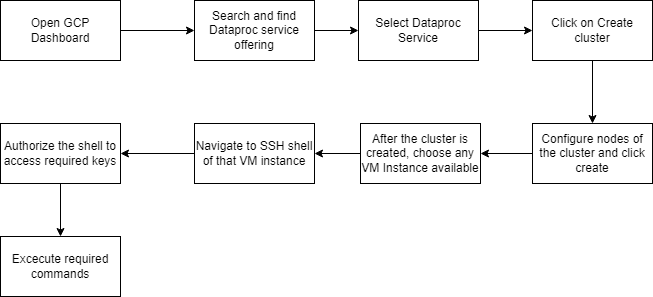

The diagram above was exported from draw.io. Its source (the exported page's mxGraphModel, read from the mxfile embedded in the PNG):
<mxGraphModel dx="1050" dy="564" grid="0" gridSize="10" guides="1" tooltips="1" connect="1" arrows="1" fold="1" page="0" pageScale="1" pageWidth="850" pageHeight="1100" math="0" shadow="0">
  <root>
    <mxCell id="0" />
    <mxCell id="1" parent="0" />
    <mxCell id="gu755-IxiHluALoBC4bP-10" style="edgeStyle=orthogonalEdgeStyle;rounded=0;orthogonalLoop=1;jettySize=auto;html=1;exitX=1;exitY=0.5;exitDx=0;exitDy=0;entryX=0;entryY=0.5;entryDx=0;entryDy=0;" edge="1" parent="1" source="gu755-IxiHluALoBC4bP-1" target="gu755-IxiHluALoBC4bP-2">
      <mxGeometry relative="1" as="geometry" />
    </mxCell>
    <mxCell id="gu755-IxiHluALoBC4bP-1" value="Open GCP Dashboard" style="rounded=0;whiteSpace=wrap;html=1;" vertex="1" parent="1">
      <mxGeometry x="84" y="119" width="120" height="60" as="geometry" />
    </mxCell>
    <mxCell id="gu755-IxiHluALoBC4bP-11" style="edgeStyle=orthogonalEdgeStyle;rounded=0;orthogonalLoop=1;jettySize=auto;html=1;exitX=1;exitY=0.5;exitDx=0;exitDy=0;entryX=0;entryY=0.5;entryDx=0;entryDy=0;" edge="1" parent="1" source="gu755-IxiHluALoBC4bP-2" target="gu755-IxiHluALoBC4bP-3">
      <mxGeometry relative="1" as="geometry" />
    </mxCell>
    <mxCell id="gu755-IxiHluALoBC4bP-2" value="Search and find Dataproc service offering" style="rounded=0;whiteSpace=wrap;html=1;" vertex="1" parent="1">
      <mxGeometry x="278" y="119" width="120" height="60" as="geometry" />
    </mxCell>
    <mxCell id="gu755-IxiHluALoBC4bP-12" style="edgeStyle=orthogonalEdgeStyle;rounded=0;orthogonalLoop=1;jettySize=auto;html=1;exitX=1;exitY=0.5;exitDx=0;exitDy=0;entryX=0;entryY=0.5;entryDx=0;entryDy=0;" edge="1" parent="1" source="gu755-IxiHluALoBC4bP-3" target="gu755-IxiHluALoBC4bP-5">
      <mxGeometry relative="1" as="geometry" />
    </mxCell>
    <mxCell id="gu755-IxiHluALoBC4bP-3" value="Select Dataproc Service" style="rounded=0;whiteSpace=wrap;html=1;" vertex="1" parent="1">
      <mxGeometry x="442" y="119" width="120" height="60" as="geometry" />
    </mxCell>
    <mxCell id="gu755-IxiHluALoBC4bP-14" style="edgeStyle=orthogonalEdgeStyle;rounded=0;orthogonalLoop=1;jettySize=auto;html=1;exitX=0;exitY=0.5;exitDx=0;exitDy=0;entryX=1;entryY=0.5;entryDx=0;entryDy=0;" edge="1" parent="1" source="gu755-IxiHluALoBC4bP-4" target="gu755-IxiHluALoBC4bP-6">
      <mxGeometry relative="1" as="geometry" />
    </mxCell>
    <mxCell id="gu755-IxiHluALoBC4bP-4" value="Configure nodes of the cluster and click create" style="rounded=0;whiteSpace=wrap;html=1;" vertex="1" parent="1">
      <mxGeometry x="616" y="242" width="120" height="60" as="geometry" />
    </mxCell>
    <mxCell id="gu755-IxiHluALoBC4bP-13" style="edgeStyle=orthogonalEdgeStyle;rounded=0;orthogonalLoop=1;jettySize=auto;html=1;exitX=0.5;exitY=1;exitDx=0;exitDy=0;" edge="1" parent="1" source="gu755-IxiHluALoBC4bP-5" target="gu755-IxiHluALoBC4bP-4">
      <mxGeometry relative="1" as="geometry" />
    </mxCell>
    <mxCell id="gu755-IxiHluALoBC4bP-5" value="Click on Create cluster" style="rounded=0;whiteSpace=wrap;html=1;" vertex="1" parent="1">
      <mxGeometry x="616" y="119" width="120" height="60" as="geometry" />
    </mxCell>
    <mxCell id="gu755-IxiHluALoBC4bP-15" style="edgeStyle=orthogonalEdgeStyle;rounded=0;orthogonalLoop=1;jettySize=auto;html=1;exitX=0;exitY=0.5;exitDx=0;exitDy=0;entryX=1;entryY=0.5;entryDx=0;entryDy=0;" edge="1" parent="1" source="gu755-IxiHluALoBC4bP-6" target="gu755-IxiHluALoBC4bP-7">
      <mxGeometry relative="1" as="geometry" />
    </mxCell>
    <mxCell id="gu755-IxiHluALoBC4bP-6" value="After the cluster is created, choose any VM Instance available" style="rounded=0;whiteSpace=wrap;html=1;" vertex="1" parent="1">
      <mxGeometry x="444" y="242" width="120" height="60" as="geometry" />
    </mxCell>
    <mxCell id="gu755-IxiHluALoBC4bP-16" style="edgeStyle=orthogonalEdgeStyle;rounded=0;orthogonalLoop=1;jettySize=auto;html=1;exitX=0;exitY=0.5;exitDx=0;exitDy=0;entryX=1;entryY=0.5;entryDx=0;entryDy=0;" edge="1" parent="1" source="gu755-IxiHluALoBC4bP-7" target="gu755-IxiHluALoBC4bP-8">
      <mxGeometry relative="1" as="geometry" />
    </mxCell>
    <mxCell id="gu755-IxiHluALoBC4bP-7" value="Navigate to SSH shell of that VM instance" style="rounded=0;whiteSpace=wrap;html=1;" vertex="1" parent="1">
      <mxGeometry x="278" y="242" width="120" height="60" as="geometry" />
    </mxCell>
    <mxCell id="gu755-IxiHluALoBC4bP-18" style="edgeStyle=orthogonalEdgeStyle;rounded=0;orthogonalLoop=1;jettySize=auto;html=1;exitX=0.5;exitY=1;exitDx=0;exitDy=0;entryX=0.5;entryY=0;entryDx=0;entryDy=0;" edge="1" parent="1" source="gu755-IxiHluALoBC4bP-8" target="gu755-IxiHluALoBC4bP-17">
      <mxGeometry relative="1" as="geometry" />
    </mxCell>
    <mxCell id="gu755-IxiHluALoBC4bP-8" value="Authorize the shell to access required keys" style="rounded=0;whiteSpace=wrap;html=1;" vertex="1" parent="1">
      <mxGeometry x="84" y="242" width="120" height="60" as="geometry" />
    </mxCell>
    <mxCell id="gu755-IxiHluALoBC4bP-17" value="Excecute required commands" style="rounded=0;whiteSpace=wrap;html=1;" vertex="1" parent="1">
      <mxGeometry x="84" y="355" width="120" height="60" as="geometry" />
    </mxCell>
  </root>
</mxGraphModel>